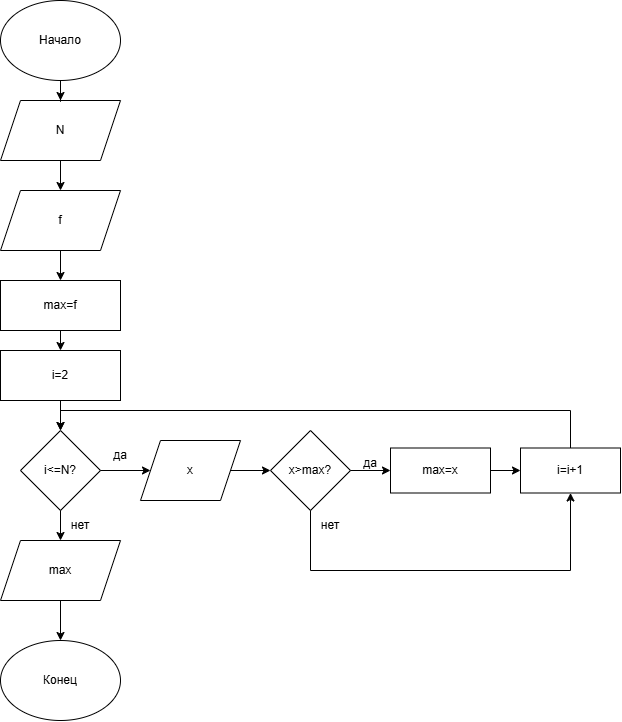

The diagram above was exported from draw.io. Its source (the exported page's mxGraphModel, read from the mxfile embedded in the PNG):
<mxGraphModel dx="1091" dy="738" grid="1" gridSize="10" guides="1" tooltips="1" connect="1" arrows="1" fold="1" page="1" pageScale="1" pageWidth="827" pageHeight="1169" math="0" shadow="0">
  <root>
    <mxCell id="0" />
    <mxCell id="1" parent="0" />
    <mxCell id="qnXMhLUQ-zCRN6JnV3rh-5" edge="1" parent="1" style="edgeStyle=orthogonalEdgeStyle;rounded=0;orthogonalLoop=1;jettySize=auto;html=1;exitX=0.5;exitY=1;exitDx=0;exitDy=0;" target="qnXMhLUQ-zCRN6JnV3rh-3">
      <mxGeometry relative="1" as="geometry">
        <mxPoint x="200" y="80" as="sourcePoint" />
      </mxGeometry>
    </mxCell>
    <mxCell id="qnXMhLUQ-zCRN6JnV3rh-1" parent="1" style="ellipse;whiteSpace=wrap;html=1;fillColor=none;" value="Начало" vertex="1">
      <mxGeometry height="80" width="120" x="140" as="geometry" />
    </mxCell>
    <mxCell id="4bmeQHPApVSzcGoD0M2j-26" edge="1" parent="1" source="qnXMhLUQ-zCRN6JnV3rh-2" style="edgeStyle=orthogonalEdgeStyle;rounded=0;orthogonalLoop=1;jettySize=auto;html=1;exitX=0.5;exitY=1;exitDx=0;exitDy=0;entryX=0.5;entryY=0;entryDx=0;entryDy=0;" target="4bmeQHPApVSzcGoD0M2j-19">
      <mxGeometry relative="1" as="geometry" />
    </mxCell>
    <mxCell id="qnXMhLUQ-zCRN6JnV3rh-2" parent="1" style="rounded=0;whiteSpace=wrap;html=1;fillColor=none;" value="&lt;div style=&quot;text-align: start;&quot;&gt;max=f&lt;/div&gt;" vertex="1">
      <mxGeometry height="50" width="120" x="140" y="280" as="geometry" />
    </mxCell>
    <mxCell id="4bmeQHPApVSzcGoD0M2j-15" edge="1" parent="1" source="qnXMhLUQ-zCRN6JnV3rh-3" style="edgeStyle=orthogonalEdgeStyle;rounded=0;orthogonalLoop=1;jettySize=auto;html=1;exitX=0.5;exitY=1;exitDx=0;exitDy=0;entryX=0.5;entryY=0;entryDx=0;entryDy=0;" target="4bmeQHPApVSzcGoD0M2j-14">
      <mxGeometry relative="1" as="geometry" />
    </mxCell>
    <mxCell id="qnXMhLUQ-zCRN6JnV3rh-3" parent="1" style="shape=parallelogram;perimeter=parallelogramPerimeter;whiteSpace=wrap;html=1;fixedSize=1;fillColor=none;" value="N" vertex="1">
      <mxGeometry height="60" width="120" x="140" y="100" as="geometry" />
    </mxCell>
    <mxCell id="qnXMhLUQ-zCRN6JnV3rh-10" parent="1" style="ellipse;whiteSpace=wrap;html=1;fillColor=none;" value="Конец" vertex="1">
      <mxGeometry height="80" width="120" x="140" y="640" as="geometry" />
    </mxCell>
    <mxCell id="4bmeQHPApVSzcGoD0M2j-6" edge="1" parent="1" source="4bmeQHPApVSzcGoD0M2j-1" style="edgeStyle=orthogonalEdgeStyle;rounded=0;orthogonalLoop=1;jettySize=auto;html=1;exitX=1;exitY=0.5;exitDx=0;exitDy=0;entryX=0;entryY=0.5;entryDx=0;entryDy=0;" target="4bmeQHPApVSzcGoD0M2j-20">
      <mxGeometry relative="1" as="geometry">
        <mxPoint x="280" y="470" as="targetPoint" />
      </mxGeometry>
    </mxCell>
    <mxCell id="4bmeQHPApVSzcGoD0M2j-9" edge="1" parent="1" source="4bmeQHPApVSzcGoD0M2j-1" style="edgeStyle=orthogonalEdgeStyle;rounded=0;orthogonalLoop=1;jettySize=auto;html=1;exitX=0.5;exitY=1;exitDx=0;exitDy=0;entryX=0.5;entryY=0;entryDx=0;entryDy=0;" target="4bmeQHPApVSzcGoD0M2j-8">
      <mxGeometry relative="1" as="geometry" />
    </mxCell>
    <mxCell id="4bmeQHPApVSzcGoD0M2j-1" parent="1" style="rhombus;whiteSpace=wrap;html=1;fillColor=none;" value="i&amp;lt;=N?" vertex="1">
      <mxGeometry height="80" width="80" x="160" y="430" as="geometry" />
    </mxCell>
    <mxCell id="4bmeQHPApVSzcGoD0M2j-7" edge="1" parent="1" source="4bmeQHPApVSzcGoD0M2j-20" style="edgeStyle=orthogonalEdgeStyle;rounded=0;orthogonalLoop=1;jettySize=auto;html=1;exitX=1;exitY=0.5;exitDx=0;exitDy=0;">
      <mxGeometry relative="1" as="geometry">
        <mxPoint x="400" y="470" as="sourcePoint" />
        <mxPoint x="410" y="470" as="targetPoint" />
      </mxGeometry>
    </mxCell>
    <mxCell id="4bmeQHPApVSzcGoD0M2j-11" edge="1" parent="1" source="4bmeQHPApVSzcGoD0M2j-25" style="edgeStyle=orthogonalEdgeStyle;rounded=0;orthogonalLoop=1;jettySize=auto;html=1;exitX=0.5;exitY=0;exitDx=0;exitDy=0;entryX=0.5;entryY=0;entryDx=0;entryDy=0;" target="4bmeQHPApVSzcGoD0M2j-1">
      <mxGeometry relative="1" as="geometry">
        <Array as="points">
          <mxPoint x="710" y="410" />
          <mxPoint x="200" y="410" />
        </Array>
        <mxPoint x="510" y="440" as="sourcePoint" />
      </mxGeometry>
    </mxCell>
    <mxCell id="4bmeQHPApVSzcGoD0M2j-10" edge="1" parent="1" source="4bmeQHPApVSzcGoD0M2j-8" style="edgeStyle=orthogonalEdgeStyle;rounded=0;orthogonalLoop=1;jettySize=auto;html=1;exitX=0.5;exitY=1;exitDx=0;exitDy=0;entryX=0.5;entryY=0;entryDx=0;entryDy=0;" target="qnXMhLUQ-zCRN6JnV3rh-10">
      <mxGeometry relative="1" as="geometry" />
    </mxCell>
    <mxCell id="4bmeQHPApVSzcGoD0M2j-8" parent="1" style="shape=parallelogram;perimeter=parallelogramPerimeter;whiteSpace=wrap;html=1;fixedSize=1;" value="max" vertex="1">
      <mxGeometry height="60" width="120" x="140" y="540" as="geometry" />
    </mxCell>
    <mxCell id="4bmeQHPApVSzcGoD0M2j-12" parent="1" style="text;html=1;whiteSpace=wrap;strokeColor=none;fillColor=none;align=center;verticalAlign=middle;rounded=0;" value="нет" vertex="1">
      <mxGeometry height="30" width="60" x="190" y="510" as="geometry" />
    </mxCell>
    <mxCell id="4bmeQHPApVSzcGoD0M2j-13" parent="1" style="text;html=1;whiteSpace=wrap;strokeColor=none;fillColor=none;align=center;verticalAlign=middle;rounded=0;" value="да" vertex="1">
      <mxGeometry height="30" width="60" x="230" y="440" as="geometry" />
    </mxCell>
    <mxCell id="4bmeQHPApVSzcGoD0M2j-16" edge="1" parent="1" source="4bmeQHPApVSzcGoD0M2j-14" style="edgeStyle=orthogonalEdgeStyle;rounded=0;orthogonalLoop=1;jettySize=auto;html=1;exitX=0.5;exitY=1;exitDx=0;exitDy=0;entryX=0.5;entryY=0;entryDx=0;entryDy=0;" target="qnXMhLUQ-zCRN6JnV3rh-2">
      <mxGeometry relative="1" as="geometry" />
    </mxCell>
    <mxCell id="4bmeQHPApVSzcGoD0M2j-14" parent="1" style="shape=parallelogram;perimeter=parallelogramPerimeter;whiteSpace=wrap;html=1;fixedSize=1;fillColor=none;" value="f" vertex="1">
      <mxGeometry height="60" width="120" x="140" y="190" as="geometry" />
    </mxCell>
    <mxCell id="4bmeQHPApVSzcGoD0M2j-29" edge="1" parent="1" source="4bmeQHPApVSzcGoD0M2j-19" style="edgeStyle=orthogonalEdgeStyle;rounded=0;orthogonalLoop=1;jettySize=auto;html=1;exitX=0.5;exitY=1;exitDx=0;exitDy=0;">
      <mxGeometry relative="1" as="geometry">
        <mxPoint x="200" y="430" as="targetPoint" />
      </mxGeometry>
    </mxCell>
    <mxCell id="4bmeQHPApVSzcGoD0M2j-19" parent="1" style="rounded=0;whiteSpace=wrap;html=1;fillColor=none;" value="i=2" vertex="1">
      <mxGeometry height="50" width="120" x="140" y="350" as="geometry" />
    </mxCell>
    <mxCell id="4bmeQHPApVSzcGoD0M2j-20" parent="1" style="shape=parallelogram;perimeter=parallelogramPerimeter;whiteSpace=wrap;html=1;fixedSize=1;fillColor=none;" value="x" vertex="1">
      <mxGeometry height="60" width="100" x="280" y="440" as="geometry" />
    </mxCell>
    <mxCell id="4bmeQHPApVSzcGoD0M2j-23" edge="1" parent="1" source="4bmeQHPApVSzcGoD0M2j-21" style="edgeStyle=orthogonalEdgeStyle;rounded=0;orthogonalLoop=1;jettySize=auto;html=1;exitX=1;exitY=0.5;exitDx=0;exitDy=0;entryX=0;entryY=0.5;entryDx=0;entryDy=0;" target="4bmeQHPApVSzcGoD0M2j-22">
      <mxGeometry relative="1" as="geometry" />
    </mxCell>
    <mxCell id="4bmeQHPApVSzcGoD0M2j-30" edge="1" parent="1" source="4bmeQHPApVSzcGoD0M2j-21" style="edgeStyle=orthogonalEdgeStyle;rounded=0;orthogonalLoop=1;jettySize=auto;html=1;exitX=0.5;exitY=1;exitDx=0;exitDy=0;entryX=0.5;entryY=1;entryDx=0;entryDy=0;" target="4bmeQHPApVSzcGoD0M2j-25">
      <mxGeometry relative="1" as="geometry">
        <Array as="points">
          <mxPoint x="450" y="570" />
          <mxPoint x="710" y="570" />
        </Array>
      </mxGeometry>
    </mxCell>
    <mxCell id="4bmeQHPApVSzcGoD0M2j-21" parent="1" style="rhombus;whiteSpace=wrap;html=1;fillColor=none;" value="x&amp;gt;max?" vertex="1">
      <mxGeometry height="80" width="80" x="410" y="430" as="geometry" />
    </mxCell>
    <mxCell id="4bmeQHPApVSzcGoD0M2j-28" edge="1" parent="1" source="4bmeQHPApVSzcGoD0M2j-22" style="edgeStyle=orthogonalEdgeStyle;rounded=0;orthogonalLoop=1;jettySize=auto;html=1;exitX=1;exitY=0.5;exitDx=0;exitDy=0;entryX=0;entryY=0.5;entryDx=0;entryDy=0;" target="4bmeQHPApVSzcGoD0M2j-25">
      <mxGeometry relative="1" as="geometry" />
    </mxCell>
    <mxCell id="4bmeQHPApVSzcGoD0M2j-22" parent="1" style="rounded=0;whiteSpace=wrap;html=1;fillColor=none;" value="max=x" vertex="1">
      <mxGeometry height="45" width="100" x="530" y="447.5" as="geometry" />
    </mxCell>
    <mxCell id="4bmeQHPApVSzcGoD0M2j-25" parent="1" style="rounded=0;whiteSpace=wrap;html=1;fillColor=none;" value="i=i+1" vertex="1">
      <mxGeometry height="45" width="100" x="660" y="447.5" as="geometry" />
    </mxCell>
    <mxCell id="4bmeQHPApVSzcGoD0M2j-27" parent="1" style="text;html=1;whiteSpace=wrap;strokeColor=none;fillColor=none;align=center;verticalAlign=middle;rounded=0;" value="да" vertex="1">
      <mxGeometry height="30" width="60" x="480" y="447.5" as="geometry" />
    </mxCell>
    <mxCell id="4bmeQHPApVSzcGoD0M2j-31" parent="1" style="text;html=1;whiteSpace=wrap;strokeColor=none;fillColor=none;align=center;verticalAlign=middle;rounded=0;" value="нет" vertex="1">
      <mxGeometry height="30" width="60" x="440" y="510" as="geometry" />
    </mxCell>
  </root>
</mxGraphModel>